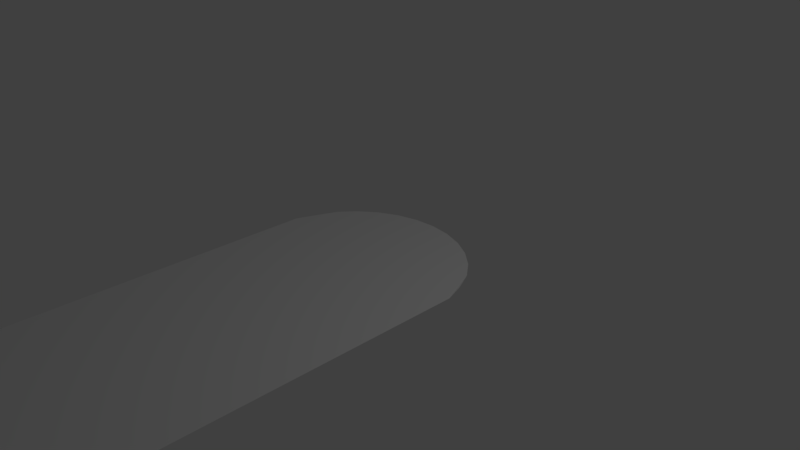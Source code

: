 # Source: window_romanWallBlend.blend  (saved by Blender 2.79.0; exported with 4.5.12 LTS)
import bpy
from mathutils import Matrix  # noqa: F401  (used for matrix-valued properties, if any)

bpy.ops.wm.read_factory_settings(use_empty=True)
scene = bpy.context.scene
scene.name = 'Scene'

# ---- collections
col_collection_1 = bpy.data.collections.new('Collection 1'); scene.collection.children.link(col_collection_1)

# ---- materials (node trees are filled in below, after node groups)
mat_material_window = bpy.data.materials.new('Material.window')
mat_material_window.alpha_threshold = 0.0
mat_material_window.use_transparent_shadow = False
mat_material_window.roughness = 0.5

# ---- material node trees

# ---- world
world_world = bpy.data.worlds.new('World'); scene.world = world_world
world_world.color = (0.05088, 0.05088, 0.05088)
world_world.use_sun_shadow = False
world_world.sun_shadow_jitter_overblur = 0.0
world_world.cycles.sampling_method = 'MANUAL'

# ---- cameras
cam_camera = bpy.data.cameras.new('Camera')
cam_camera.clip_end = 100.0
cam_camera.lens = 35.0
cam_camera.sensor_width = 32.0
cam_camera.sensor_height = 18.0
cam_camera.ortho_scale = 7.314
cam_camera.dof.focus_distance = 0.0
cam_camera.dof.aperture_fstop = 128.0

# ---- lights
light_lamp = bpy.data.lights.new('Lamp', 'POINT')
light_lamp.transmission_factor = 0.0
light_lamp.cutoff_distance = 30.0
light_lamp.energy = 100.0
light_lamp.shadow_buffer_clip_start = 1.001
light_lamp.shadow_soft_size = 0.1
light_lamp.shadow_maximum_resolution = 0.006
light_lamp.use_absolute_resolution = True

# ---- meshes
me_romanwall = bpy.data.meshes.new('RomanWall')
me_romanwall.from_pydata([(7.086e-07, 0.442, 0.0), (-0.1951, 0.4228, 0.0), (-0.3827, 0.3658, 0.0), (-0.5556, 0.2734, 0.0), (-0.7071, 0.1491, 0.0), (-0.8315, -0.00246, 0.0), (0.8315, -0.002459, 0.0), (0.7071, 0.1491, 0.0), (0.5556, 0.2734, 0.0), (0.3827, 0.3659, 0.0), (0.1951, 0.4228, 0.0), (1.0, -3.927, 0.0), (0.9239, -0.1859, 0.007752), (0.9808, -0.3629, 0.0), (-0.9808, -0.3629, 0.0), (-0.9239, -0.1707, -0.02581), (-1.0, -3.927, 0.0), (-1.0, -3.927, 0.0)], [], [(12, 6, 7, 8, 9, 10, 0, 1, 2, 3, 4, 5, 15, 14, 17, 16, 11, 13)])
_uv = me_romanwall.uv_layers.new(name='UVMap')
_uv.uv.foreach_set('vector', [0.8514, 0.8242, 0.8606, 0.8266, 0.8348, 0.8714, 0.7909, 0.9222, 0.7096, 0.9633, 0.6048, 0.9903, 0.5017, 0.9984, 0.3856, 0.9923, 0.2807, 0.9681, 0.1896, 0.9222, 0.1415, 0.8714, 0.1243, 0.8265, 0.1361, 0.8262, 0.1399, 0.7918, 6.885e-05, 6.41e-05, 0.5017, 6.41e-05, 1.003, 6.41e-05, 0.8453, 0.7945])
me_romanwall.materials.append(mat_material_window)
me_romanwall.use_remesh_preserve_volume = False
me_romanwall.use_remesh_preserve_attributes = False
me_romanwall.use_mirror_vertex_groups = False
me_romanwall.update()

# ---- objects
ob_romanwall = bpy.data.objects.new('RomanWall', me_romanwall)
ob_lamp = bpy.data.objects.new('Lamp', light_lamp)
ob_camera = bpy.data.objects.new('Camera', cam_camera)

# ---- transforms, parenting, visibility, modifiers, constraints
ob_romanwall.location = (0.0, 0.5, 0.0)
ob_romanwall.scale = (1.5, 1.5, 1.0)
ob_romanwall.lineart.crease_threshold = 0.0
ob_lamp.location = (4.076, 1.005, 5.904)
ob_lamp.rotation_euler = (0.6503, 0.05522, 1.866)
ob_lamp.lock_rotations_4d = False
ob_lamp.empty_display_type = 'ARROWS'
ob_lamp.color = (0.0, 0.0, 0.0, 0.0)
ob_lamp.lineart.crease_threshold = 0.0
ob_camera.location = (7.481, -6.508, 5.344)
ob_camera.rotation_euler = (1.109, 0.0, 0.8149)
ob_camera.lock_rotations_4d = False
ob_camera.empty_display_type = 'ARROWS'
ob_camera.color = (0.0, 0.0, 0.0, 0.0)
ob_camera.display_type = 'WIRE'
ob_camera.lineart.crease_threshold = 0.0

# ---- collection membership
col_collection_1.objects.link(ob_romanwall)
col_collection_1.objects.link(ob_lamp)
col_collection_1.objects.link(ob_camera)

# ---- scene / render settings (as saved in the file)
scene.camera = ob_camera
scene.frame_start = 1; scene.frame_end = 250; scene.frame_set(101)
scene.render.engine = 'BLENDER_EEVEE_NEXT'
scene.render.resolution_percentage = 50
scene.render.dither_intensity = 0.0
scene.cycles.use_denoising = False
scene.cycles.samples = 128
scene.cycles.sampling_pattern = 'TABULATED_SOBOL'
scene.cycles.use_adaptive_sampling = False
scene.cycles.use_light_tree = False
scene.cycles.blur_glossy = 0.0
scene.cycles.sample_clamp_indirect = 0.0
scene.view_settings.view_transform = 'Standard'
bpy.context.view_layer.update()
